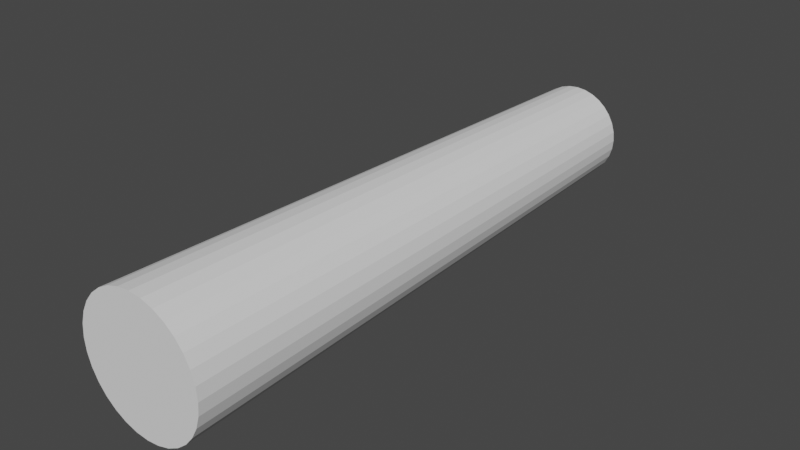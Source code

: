 # Source: joint.blend  (saved by Blender 2.81.16; exported with 4.5.12 LTS)
import bpy
from mathutils import Matrix  # noqa: F401  (used for matrix-valued properties, if any)

bpy.ops.wm.read_factory_settings(use_empty=True)
scene = bpy.context.scene
scene.name = 'Scene'

# ---- collections
col_collection = bpy.data.collections.new('Collection'); scene.collection.children.link(col_collection)

# ---- world
world_world = bpy.data.worlds.new('World'); scene.world = world_world
world_world.use_nodes = True; world_world.node_tree.nodes.clear()
_N = world_world.node_tree.nodes; _L = world_world.node_tree.links
n0 = _N.new('ShaderNodeOutputWorld'); n0.name = 'World Output'; n0.location = (300, 300)
n1 = _N.new('ShaderNodeBackground'); n1.name = 'Background'; n1.location = (10, 300)
n1.inputs[0].default_value = (0.05088, 0.05088, 0.05088, 1.0)
_L.new(n1.outputs[0], n0.inputs[0])
n0.is_active_output = True
world_world.color = (0.05088, 0.05088, 0.05088)
world_world.use_sun_shadow = False
world_world.sun_shadow_jitter_overblur = 0.0

# ---- meshes
me_cylinder = bpy.data.meshes.new('Cylinder')
me_cylinder.from_pydata([(0.0, 1.0, -4.652), (-3.755e-08, 1.332, 7.449), (0.1951, 0.9808, -4.652), (0.2598, 1.306, 7.449), (0.3827, 0.9239, -4.652), (0.5097, 1.23, 7.449), (0.5556, 0.8315, -4.652), (0.7399, 1.107, 7.449), (0.7071, 0.7071, -4.652), (0.9417, 0.9417, 7.449), (0.8315, 0.5556, -4.652), (1.107, 0.7399, 7.449), (0.9239, 0.3827, -4.652), (1.23, 0.5097, 7.449), (0.9808, 0.1951, -4.652), (1.306, 0.2598, 7.449), (1.0, -8.413e-08, -4.652), (1.332, 2.824e-07, 7.449), (0.9808, -0.1951, -4.652), (1.306, -0.2598, 7.449), (0.9239, -0.3827, -4.652), (1.23, -0.5097, 7.449), (0.8315, -0.5556, -4.652), (1.107, -0.7399, 7.449), (0.7071, -0.7071, -4.652), (0.9417, -0.9417, 7.449), (0.5556, -0.8315, -4.652), (0.7399, -1.107, 7.449), (0.3827, -0.9239, -4.652), (0.5097, -1.23, 7.449), (0.1951, -0.9808, -4.652), (0.2598, -1.306, 7.449), (-3.258e-07, -1.0, -4.652), (-4.715e-07, -1.332, 7.449), (-0.1951, -0.9808, -4.652), (-0.2598, -1.306, 7.449), (-0.3827, -0.9239, -4.652), (-0.5097, -1.23, 7.449), (-0.5556, -0.8315, -4.652), (-0.7399, -1.107, 7.449), (-0.7071, -0.7071, -4.652), (-0.9417, -0.9417, 7.449), (-0.8315, -0.5556, -4.652), (-1.107, -0.7399, 7.449), (-0.9239, -0.3827, -4.652), (-1.23, -0.5097, 7.449), (-0.9808, -0.1951, -4.652), (-1.306, -0.2598, 7.449), (-1.0, 8.06e-07, -4.652), (-1.332, 1.468e-06, 7.449), (-0.9808, 0.1951, -4.652), (-1.306, 0.2598, 7.449), (-0.9239, 0.3827, -4.652), (-1.23, 0.5097, 7.449), (-0.8315, 0.5556, -4.652), (-1.107, 0.7399, 7.449), (-0.7071, 0.7071, -4.652), (-0.9417, 0.9417, 7.449), (-0.5556, 0.8315, -4.652), (-0.7399, 1.107, 7.449), (-0.3827, 0.9239, -4.652), (-0.5097, 1.23, 7.449), (-0.1951, 0.9808, -4.652), (-0.2598, 1.306, 7.449)], [], [(0, 1, 3, 2), (2, 3, 5, 4), (4, 5, 7, 6), (6, 7, 9, 8), (8, 9, 11, 10), (10, 11, 13, 12), (12, 13, 15, 14), (14, 15, 17, 16), (16, 17, 19, 18), (18, 19, 21, 20), (20, 21, 23, 22), (22, 23, 25, 24), (24, 25, 27, 26), (26, 27, 29, 28), (28, 29, 31, 30), (30, 31, 33, 32), (32, 33, 35, 34), (34, 35, 37, 36), (36, 37, 39, 38), (38, 39, 41, 40), (40, 41, 43, 42), (42, 43, 45, 44), (44, 45, 47, 46), (46, 47, 49, 48), (48, 49, 51, 50), (50, 51, 53, 52), (52, 53, 55, 54), (54, 55, 57, 56), (56, 57, 59, 58), (58, 59, 61, 60), (3, 1, 63, 61, 59, 57, 55, 53, 51, 49, 47, 45, 43, 41, 39, 37, 35, 33, 31, 29, 27, 25, 23, 21, 19, 17, 15, 13, 11, 9, 7, 5), (60, 61, 63, 62), (62, 63, 1, 0), (0, 2, 4, 6, 8, 10, 12, 14, 16, 18, 20, 22, 24, 26, 28, 30, 32, 34, 36, 38, 40, 42, 44, 46, 48, 50, 52, 54, 56, 58, 60, 62)])
_uv = me_cylinder.uv_layers.new(name='UVMap')
_uv.uv.foreach_set('vector', [1.0, 0.5, 1.0, 1.0, 0.9688, 1.0, 0.9688, 0.5, 0.9688, 0.5, 0.9688, 1.0, 0.9375, 1.0, 0.9375, 0.5, 0.9375, 0.5, 0.9375, 1.0, 0.9062, 1.0, 0.9062, 0.5, 0.9062, 0.5, 0.9062, 1.0, 0.875, 1.0, 0.875, 0.5, 0.875, 0.5, 0.875, 1.0, 0.8438, 1.0, 0.8438, 0.5, 0.8438, 0.5, 0.8438, 1.0, 0.8125, 1.0, 0.8125, 0.5, 0.8125, 0.5, 0.8125, 1.0, 0.7812, 1.0, 0.7812, 0.5, 0.7812, 0.5, 0.7812, 1.0, 0.75, 1.0, 0.75, 0.5, 0.75, 0.5, 0.75, 1.0, 0.7188, 1.0, 0.7188, 0.5, 0.7188, 0.5, 0.7188, 1.0, 0.6875, 1.0, 0.6875, 0.5, 0.6875, 0.5, 0.6875, 1.0, 0.6562, 1.0, 0.6562, 0.5, 0.6562, 0.5, 0.6562, 1.0, 0.625, 1.0, 0.625, 0.5, 0.625, 0.5, 0.625, 1.0, 0.5938, 1.0, 0.5938, 0.5, 0.5938, 0.5, 0.5938, 1.0, 0.5625, 1.0, 0.5625, 0.5, 0.5625, 0.5, 0.5625, 1.0, 0.5312, 1.0, 0.5312, 0.5, 0.5312, 0.5, 0.5312, 1.0, 0.5, 1.0, 0.5, 0.5, 0.5, 0.5, 0.5, 1.0, 0.4688, 1.0, 0.4688, 0.5, 0.4688, 0.5, 0.4688, 1.0, 0.4375, 1.0, 0.4375, 0.5, 0.4375, 0.5, 0.4375, 1.0, 0.4062, 1.0, 0.4062, 0.5, 0.4062, 0.5, 0.4062, 1.0, 0.375, 1.0, 0.375, 0.5, 0.375, 0.5, 0.375, 1.0, 0.3438, 1.0, 0.3438, 0.5, 0.3438, 0.5, 0.3438, 1.0, 0.3125, 1.0, 0.3125, 0.5, 0.3125, 0.5, 0.3125, 1.0, 0.2812, 1.0, 0.2812, 0.5, 0.2812, 0.5, 0.2812, 1.0, 0.25, 1.0, 0.25, 0.5, 0.25, 0.5, 0.25, 1.0, 0.2188, 1.0, 0.2188, 0.5, 0.2188, 0.5, 0.2188, 1.0, 0.1875, 1.0, 0.1875, 0.5, 0.1875, 0.5, 0.1875, 1.0, 0.1562, 1.0, 0.1562, 0.5, 0.1562, 0.5, 0.1562, 1.0, 0.125, 1.0, 0.125, 0.5, 0.125, 0.5, 0.125, 1.0, 0.09375, 1.0, 0.09375, 0.5, 0.09375, 0.5, 0.09375, 1.0, 0.0625, 1.0, 0.0625, 0.5, 0.2968, 0.4854, 0.25, 0.49, 0.2032, 0.4854, 0.1582, 0.4717, 0.1167, 0.4496, 0.08029, 0.4197, 0.05045, 0.3833, 0.02827, 0.3418, 0.01461, 0.2968, 0.01, 0.25, 0.01461, 0.2032, 0.02827, 0.1582, 0.05045, 0.1167, 0.08029, 0.08029, 0.1167, 0.05045, 0.1582, 0.02827, 0.2032, 0.01461, 0.25, 0.01, 0.2968, 0.01461, 0.3418, 0.02827, 0.3833, 0.05045, 0.4197, 0.08029, 0.4496, 0.1167, 0.4717, 0.1582, 0.4854, 0.2032, 0.49, 0.25, 0.4854, 0.2968, 0.4717, 0.3418, 0.4496, 0.3833, 0.4197, 0.4197, 0.3833, 0.4496, 0.3418, 0.4717, 0.0625, 0.5, 0.0625, 1.0, 0.03125, 1.0, 0.03125, 0.5, 0.03125, 0.5, 0.03125, 1.0, 0.0, 1.0, 0.0, 0.5, 0.75, 0.49, 0.7968, 0.4854, 0.8418, 0.4717, 0.8833, 0.4496, 0.9197, 0.4197, 0.9496, 0.3833, 0.9717, 0.3418, 0.9854, 0.2968, 0.99, 0.25, 0.9854, 0.2032, 0.9717, 0.1582, 0.9496, 0.1167, 0.9197, 0.08029, 0.8833, 0.05045, 0.8418, 0.02827, 0.7968, 0.01461, 0.75, 0.01, 0.7032, 0.01461, 0.6582, 0.02827, 0.6167, 0.05045, 0.5803, 0.08029, 0.5504, 0.1167, 0.5283, 0.1582, 0.5146, 0.2032, 0.51, 0.25, 0.5146, 0.2968, 0.5283, 0.3418, 0.5504, 0.3833, 0.5803, 0.4197, 0.6167, 0.4496, 0.6582, 0.4717, 0.7032, 0.4854])
me_cylinder.use_remesh_fix_poles = True
me_cylinder.use_remesh_preserve_attributes = False
me_cylinder.use_mirror_vertex_groups = False
me_cylinder.update()

# ---- objects
ob_cylinder = bpy.data.objects.new('Cylinder', me_cylinder)

# ---- transforms, parenting, visibility, modifiers, constraints
ob_cylinder.location = (0.0, 0.0, 0.0)
ob_cylinder.rotation_euler = (1.571, -0.0, 0.0)
ob_cylinder.scale = (0.1092, 0.1092, 0.1092)
ob_cylinder.lineart.crease_threshold = 0.0

# ---- collection membership
col_collection.objects.link(ob_cylinder)

# ---- scene / render settings (as saved in the file)
scene.frame_start = 1; scene.frame_end = 250; scene.frame_set(1)
scene.render.engine = 'BLENDER_EEVEE_NEXT'
scene.cycles.use_denoising = False
scene.cycles.samples = 128
scene.cycles.sampling_pattern = 'TABULATED_SOBOL'
scene.cycles.use_adaptive_sampling = False
scene.cycles.use_light_tree = False
scene.view_settings.view_transform = 'Filmic'
bpy.context.view_layer.update()

# ---- added for rendering (the .blend has no active camera and no usable light): camera, sun
cam_auto = bpy.data.cameras.new('AutoCamera')
cam_auto.lens = 50.0
cam_auto.sensor_width = 36.0
cam_auto.clip_end = 1000.0
ob_auto_camera = bpy.data.objects.new('AutoCamera', cam_auto)
scene.collection.objects.link(ob_auto_camera)
ob_auto_camera.location = (1.2808, -1.68972, 1.02464)
ob_auto_camera.rotation_euler = (1.09748, -7.21219e-08, 0.694738)
scene.camera = ob_auto_camera
light_auto_sun = bpy.data.lights.new('AutoSun', 'SUN')
light_auto_sun.energy = 3.0
light_auto_sun.angle = 0.0523599
ob_auto_sun = bpy.data.objects.new('AutoSun', light_auto_sun)
scene.collection.objects.link(ob_auto_sun)
ob_auto_sun.rotation_euler = (0.872665, 0.174533, 0.523599)
bpy.context.view_layer.update()
